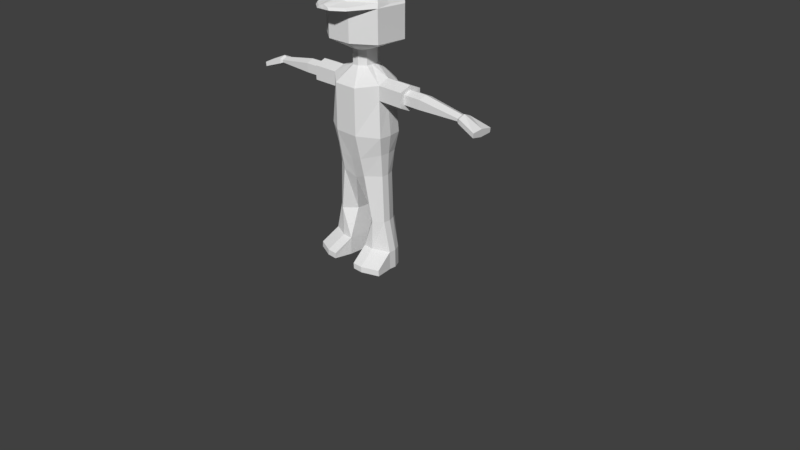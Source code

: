 # Source: person.blend  (saved by Blender 2.79.0; exported with 4.5.12 LTS)
import bpy
from mathutils import Matrix  # noqa: F401  (used for matrix-valued properties, if any)

bpy.ops.wm.read_factory_settings(use_empty=True)
scene = bpy.context.scene
scene.name = 'Scene'

# ---- collections
col_collection_1 = bpy.data.collections.new('Collection 1'); scene.collection.children.link(col_collection_1)

# ---- materials (node trees are filled in below, after node groups)
mat_material = bpy.data.materials.new('Material')
mat_material.alpha_threshold = 0.0
mat_material.use_transparent_shadow = False
mat_material.roughness = 0.5
mat_material.line_color = (0.0, 0.0, 0.0, 1.0)

# ---- material node trees

# ---- world
world_world = bpy.data.worlds.new('World'); scene.world = world_world
world_world.color = (0.05088, 0.05088, 0.05088)
world_world.use_sun_shadow = False
world_world.sun_shadow_jitter_overblur = 0.0
world_world.cycles.sampling_method = 'MANUAL'

# ---- cameras
cam_camera = bpy.data.cameras.new('Camera')
cam_camera.clip_end = 100.0
cam_camera.lens = 35.0
cam_camera.sensor_width = 32.0
cam_camera.sensor_height = 18.0
cam_camera.ortho_scale = 7.314
cam_camera.dof.focus_distance = 0.0
cam_camera.dof.aperture_fstop = 128.0

# ---- meshes
me_cube = bpy.data.meshes.new('Cube')
me_cube.from_pydata([(0.1837, 0.1317, -3.846), (0.1837, -0.1317, -3.846), (0.724, 0.3304, -3.626), (0.724, -0.3317, -3.626), (0.724, 0.3304, -2.978), (0.724, -0.3317, -2.978), (0.1837, 0.1317, -4.148), (0.1837, -0.1317, -4.148), (0.6392, 0.2372, -4.414), (0.6393, -0.2415, -4.412), (0.62, 0.2742, -5.426), (0.6928, -0.2742, -5.426), (0.571, 0.2372, -4.699), (0.6381, -0.2415, -4.701), (0.5449, 0.1568, -6.247), (0.6091, -0.1552, -6.256), (0.5824, 0.1552, -7.228), (0.6508, -0.1552, -7.228), (0.2271, 0.2402, -7.23), (0.2284, -0.06903, -7.23), (0.7302, 0.1552, -8.216), (0.816, -0.1552, -8.216), (0.2238, 0.2995, -8.219), (0.2238, -0.2995, -8.219), (0.07068, 0.2541, -3.846), (0.07068, -0.2541, -3.846), (0.2786, 0.638, -3.626), (0.2786, -0.6394, -3.626), (0.2786, -0.6394, -2.978), (0.2786, 0.638, -2.978), (0.07068, 0.2541, -4.148), (0.07068, -0.2541, -4.148), (0.2666, 0.5291, -4.485), (0.2666, -0.5291, -4.485), (0.2666, 0.5291, -5.426), (0.2666, -0.5291, -5.426), (0.2666, -0.5291, -4.712), (0.2666, 0.5291, -4.712), (0.2925, 0.2727, -6.288), (0.2925, -0.3517, -6.288), (0.4562, 0.2995, -7.229), (0.4562, -0.2995, -7.229), (0.4517, 0.2995, -8.218), (0.4517, -0.2995, -8.218), (0.215, -0.2995, -7.843), (0.8073, -0.1552, -7.841), (0.7224, 0.1552, -7.841), (0.215, 0.2995, -7.843), (0.4429, 0.2995, -7.842), (0.4429, -0.2995, -7.842), (0.571, 0.2068, -5.797), (0.6381, -0.2068, -5.797), (0.2813, -0.4286, -5.915), (0.2813, 0.4656, -5.915), (0.5225, -0.6708, -8.216), (0.2946, -0.6708, -8.217), (0.2859, -0.6708, -8.098), (0.8869, -0.5266, -8.215), (0.5138, -0.6708, -8.097), (0.8781, -0.5266, -8.096), (0.1837, -0.005015, -3.846), (0.724, -0.0133, -3.626), (0.6397, -0.01388, -4.31), (0.724, -0.0133, -2.978), (0.1837, -0.005015, -4.148), (0.6928, -0.01044, -5.426), (0.6377, -0.01388, -4.802), (0.609, -0.005125, -6.251), (0.6508, -0.00591, -7.228), (0.2277, 0.0797, -7.23), (0.816, -0.00591, -8.216), (0.2238, -0.0114, -8.219), (0.4517, -0.0114, -8.218), (0.215, -0.0114, -7.843), (0.8073, -0.00591, -7.841), (0.6381, -0.007875, -5.797), (1.225, -0.01388, -4.313), (1.225, -0.2415, -4.414), (1.225, 0.2372, -4.416), (1.224, 0.2372, -4.702), (1.224, -0.2415, -4.704), (1.223, -0.01388, -4.805), (1.225, -0.01115, -4.399), (1.225, -0.1594, -4.465), (1.225, 0.1524, -4.466), (1.224, 0.1524, -4.652), (1.224, -0.1594, -4.653), (1.223, -0.01115, -4.719), (1.621, -0.01115, -4.401), (1.614, -0.1594, -4.467), (1.614, 0.1524, -4.468), (1.595, 0.1524, -4.653), (1.595, -0.1594, -4.654), (1.589, -0.01115, -4.72), (2.516, -0.009698, -4.546), (2.511, -0.1159, -4.593), (2.511, 0.1074, -4.594), (2.498, 0.1074, -4.643), (2.498, -0.1159, -4.644), (2.493, -0.009698, -4.691), (2.572, -0.01067, -4.521), (2.566, -0.145, -4.581), (2.566, 0.1375, -4.582), (2.549, 0.1375, -4.666), (2.549, -0.145, -4.667), (2.543, -0.01067, -4.727), (2.981, -0.01312, -4.68), (2.978, -0.2187, -4.711), (2.978, 0.2136, -4.712), (2.969, 0.2136, -4.8), (2.969, -0.2187, -4.8), (2.966, -0.01312, -4.831), (0.6881, 0.3666, -2.945), (0.4468, 0.1858, -2.48), (0.6881, -0.2909, -2.887), (0.4468, -0.1866, -2.48), (0.4468, -0.007485, -2.48), (0.1015, 0.3589, -2.48), (0.1015, -0.3597, -2.48), (0.1944, -0.6319, -2.887), (0.1944, 0.7076, -2.945), (0.6881, -0.01437, -2.945), (0.1015, -0.01407, -2.29), (0.1655, -0.9809, -3.003), (0.4132, -0.8098, -3.003), (0.1186, -0.9767, -2.952), (0.3932, -0.787, -2.952), (-0.1837, 0.1317, -3.846), (-0.1837, -0.1317, -3.846), (-0.724, 0.3304, -3.626), (-0.724, -0.3317, -3.626), (0.0, 0.2541, -3.846), (0.0, -0.2541, -3.846), (0.0, 0.638, -3.626), (0.0, -0.6394, -3.626), (-0.724, 0.3304, -2.978), (-0.724, -0.3317, -2.978), (0.0, 0.638, -2.978), (0.0, -0.6394, -2.978), (-0.1837, 0.1317, -4.148), (-0.1837, -0.1317, -4.148), (0.0, 0.2541, -4.148), (0.0, -0.2541, -4.148), (-0.6392, 0.2372, -4.414), (-0.6393, -0.2415, -4.412), (0.0, 0.5291, -4.485), (0.0, -0.5291, -4.485), (-0.62, 0.2742, -5.426), (-0.6928, -0.2742, -5.426), (0.0, 0.5291, -5.426), (0.0, -0.5291, -5.426), (-0.571, 0.2372, -4.699), (0.0, 0.5291, -4.712), (0.0, -0.5291, -4.712), (-0.6381, -0.2415, -4.701), (-0.5449, 0.1568, -6.247), (-0.6091, -0.1552, -6.256), (0.0, 0.2995, -6.418), (0.0, -0.2995, -6.418), (-0.5824, 0.1552, -7.228), (-0.6508, -0.1552, -7.228), (-0.2271, 0.2402, -7.23), (-0.2284, -0.06903, -7.23), (-0.7302, 0.1552, -8.216), (-0.816, -0.1552, -8.216), (-0.2238, 0.2995, -8.219), (-0.2238, -0.2995, -8.219), (-0.07068, 0.2541, -3.846), (-0.07068, -0.2541, -3.846), (-0.2786, 0.638, -3.626), (-0.2786, -0.6394, -3.626), (-0.2786, -0.6394, -2.978), (-0.2786, 0.638, -2.978), (-0.07068, 0.2541, -4.148), (-0.07068, -0.2541, -4.148), (-0.2666, 0.5291, -4.485), (-0.2666, -0.5291, -4.485), (-0.2666, 0.5291, -5.426), (-0.2666, -0.5291, -5.426), (-0.2666, -0.5291, -4.712), (-0.2666, 0.5291, -4.712), (-0.2925, 0.2727, -6.288), (-0.2925, -0.3517, -6.288), (-0.4562, 0.2995, -7.229), (-0.4562, -0.2995, -7.229), (-0.4517, 0.2995, -8.218), (-0.4517, -0.2995, -8.218), (-0.215, -0.2995, -7.843), (-0.8073, -0.1552, -7.841), (-0.7224, 0.1552, -7.841), (-0.215, 0.2995, -7.843), (-0.4429, 0.2995, -7.842), (-0.4429, -0.2995, -7.842), (-0.571, 0.2068, -5.797), (0.0, 0.4769, -5.988), (0.0, -0.399, -5.988), (-0.6381, -0.2068, -5.797), (-0.2813, -0.4286, -5.915), (-0.2813, 0.4656, -5.915), (-0.5225, -0.6708, -8.216), (-0.2946, -0.6708, -8.217), (-0.2859, -0.6708, -8.098), (-0.8869, -0.5266, -8.215), (-0.5138, -0.6708, -8.097), (-0.8781, -0.5266, -8.096), (-0.1837, -0.005015, -3.846), (-0.724, -0.0133, -3.626), (-0.6397, -0.01388, -4.31), (-0.724, -0.0133, -2.978), (-0.1837, -0.005015, -4.148), (-0.6928, -0.01044, -5.426), (-0.6377, -0.01388, -4.802), (-0.609, -0.005125, -6.251), (0.0, -0.0114, -6.418), (-0.6508, -0.00591, -7.228), (-0.2277, 0.0797, -7.23), (-0.816, -0.00591, -8.216), (-0.2238, -0.0114, -8.219), (-0.4517, -0.0114, -8.218), (-0.215, -0.0114, -7.843), (-0.8073, -0.00591, -7.841), (-0.6381, -0.007875, -5.797), (-1.225, -0.01388, -4.313), (-1.225, -0.2415, -4.414), (-1.225, 0.2372, -4.416), (-1.224, 0.2372, -4.702), (-1.224, -0.2415, -4.704), (-1.223, -0.01388, -4.805), (-1.225, -0.01115, -4.399), (-1.225, -0.1594, -4.465), (-1.225, 0.1524, -4.466), (-1.224, 0.1524, -4.652), (-1.224, -0.1594, -4.653), (-1.223, -0.01115, -4.719), (-1.621, -0.01115, -4.401), (-1.614, -0.1594, -4.467), (-1.614, 0.1524, -4.468), (-1.595, 0.1524, -4.653), (-1.595, -0.1594, -4.654), (-1.589, -0.01115, -4.72), (-2.516, -0.009698, -4.546), (-2.511, -0.1159, -4.593), (-2.511, 0.1074, -4.594), (-2.498, 0.1074, -4.643), (-2.498, -0.1159, -4.644), (-2.493, -0.009698, -4.691), (-2.572, -0.01067, -4.521), (-2.566, -0.145, -4.581), (-2.566, 0.1375, -4.582), (-2.549, 0.1375, -4.666), (-2.549, -0.145, -4.667), (-2.543, -0.01067, -4.727), (-2.981, -0.01312, -4.68), (-2.978, -0.2187, -4.711), (-2.978, 0.2136, -4.712), (-2.969, 0.2136, -4.8), (-2.969, -0.2187, -4.8), (-2.966, -0.01312, -4.831), (-0.6881, 0.3666, -2.945), (-0.4468, 0.1858, -2.48), (-0.6881, -0.2909, -2.887), (-0.4468, -0.1866, -2.48), (-0.4468, -0.007485, -2.48), (-0.1015, 0.3589, -2.48), (0.0, 0.3589, -2.48), (-0.1015, -0.3597, -2.48), (0.0, -0.3597, -2.48), (0.0, 0.7076, -2.945), (0.0, -0.01407, -2.29), (0.0, -0.6055, -2.848), (-0.1944, -0.6319, -2.887), (-0.1944, 0.7076, -2.945), (-0.6881, -0.01437, -2.945), (-0.1015, -0.01407, -2.29), (-0.1655, -0.9809, -3.003), (0.0, -0.9809, -3.003), (-0.4132, -0.8098, -3.003), (-0.1186, -0.9767, -2.952), (0.0, -0.962, -2.911), (-0.3932, -0.787, -2.952)], [], [(60, 61, 3, 1), (25, 27, 134, 132), (29, 26, 133, 137), (26, 24, 131, 133), (25, 132, 142, 31), (27, 28, 138, 134), (61, 63, 5, 3), (31, 142, 146, 33), (60, 1, 7, 64), (24, 0, 6, 30), (37, 12, 10, 34), (64, 7, 9, 62), (30, 6, 8, 32), (53, 50, 14, 38), (36, 153, 150, 35), (66, 13, 11, 65), (8, 62, 76, 78), (33, 146, 153, 36), (32, 8, 12, 37), (39, 158, 19, 41), (52, 195, 158, 39), (75, 51, 15, 67), (43, 21, 57, 54), (67, 15, 17, 68), (213, 157, 18, 69), (38, 14, 16, 40), (72, 43, 23, 71), (74, 45, 21, 70), (73, 47, 22, 71), (48, 46, 20, 42), (47, 48, 42, 22), (70, 21, 43, 72), (157, 38, 40, 18), (21, 45, 59, 57), (51, 52, 39, 15), (15, 39, 41, 17), (145, 32, 37, 152), (9, 33, 36, 13), (13, 36, 35, 11), (194, 53, 38, 157), (141, 30, 32, 145), (152, 37, 34, 149), (131, 24, 30, 141), (7, 31, 33, 9), (28, 5, 124, 123), (3, 5, 28, 27), (1, 25, 31, 7), (4, 29, 120, 112), (119, 269, 278, 125), (2, 0, 24, 26), (4, 2, 26, 29), (1, 3, 27, 25), (17, 41, 49, 45), (18, 40, 48, 47), (40, 16, 46, 48), (69, 18, 47, 73), (68, 17, 45, 74), (41, 19, 44, 49), (149, 34, 53, 194), (11, 35, 52, 51), (65, 11, 51, 75), (35, 150, 195, 52), (34, 10, 50, 53), (58, 56, 55, 54), (59, 58, 54, 57), (45, 49, 58, 59), (49, 44, 56, 58), (44, 23, 55, 56), (23, 43, 54, 55), (10, 65, 75, 50), (16, 68, 74, 46), (19, 69, 73, 44), (5, 63, 121, 114), (20, 70, 72, 42), (44, 73, 71, 23), (46, 74, 70, 20), (42, 72, 71, 22), (158, 213, 69, 19), (14, 67, 68, 16), (50, 75, 67, 14), (13, 66, 81, 80), (12, 66, 65, 10), (6, 64, 62, 8), (0, 60, 64, 6), (2, 4, 63, 61), (63, 4, 112, 121), (0, 2, 61, 60), (29, 137, 267, 120), (77, 80, 86, 83), (78, 76, 82, 84), (62, 9, 77, 76), (66, 12, 79, 81), (12, 8, 78, 79), (9, 13, 80, 77), (85, 84, 90, 91), (87, 85, 91, 93), (76, 77, 83, 82), (80, 81, 87, 86), (81, 79, 85, 87), (79, 78, 84, 85), (88, 89, 95, 94), (89, 92, 98, 95), (84, 82, 88, 90), (83, 86, 92, 89), (82, 83, 89, 88), (86, 87, 93, 92), (96, 94, 100, 102), (97, 96, 102, 103), (92, 93, 99, 98), (93, 91, 97, 99), (91, 90, 96, 97), (90, 88, 94, 96), (104, 105, 111, 110), (100, 101, 107, 106), (95, 98, 104, 101), (94, 95, 101, 100), (98, 99, 105, 104), (99, 97, 103, 105), (106, 107, 110, 111), (108, 106, 111, 109), (105, 103, 109, 111), (103, 102, 108, 109), (102, 100, 106, 108), (101, 104, 110, 107), (121, 116, 115, 114), (119, 118, 266, 269), (122, 268, 266, 118), (117, 120, 267, 264), (113, 112, 120, 117), (116, 122, 118, 115), (114, 115, 118, 119), (113, 117, 122, 116), (117, 264, 268, 122), (112, 113, 116, 121), (275, 123, 125, 278), (123, 124, 126, 125), (5, 114, 126, 124), (114, 119, 125, 126), (138, 28, 123, 275), (205, 128, 130, 206), (168, 132, 134, 170), (172, 137, 133, 169), (169, 133, 131, 167), (168, 174, 142, 132), (170, 134, 138, 171), (206, 130, 136, 208), (174, 176, 146, 142), (205, 209, 140, 128), (167, 173, 139, 127), (180, 177, 147, 151), (209, 207, 144, 140), (173, 175, 143, 139), (198, 181, 155, 193), (179, 178, 150, 153), (211, 210, 148, 154), (143, 224, 222, 207), (176, 179, 153, 146), (175, 180, 151, 143), (182, 184, 162, 158), (197, 182, 158, 195), (221, 212, 156, 196), (186, 199, 202, 164), (212, 214, 160, 156), (213, 215, 161, 157), (181, 183, 159, 155), (218, 217, 166, 186), (220, 216, 164, 188), (219, 217, 165, 190), (191, 185, 163, 189), (190, 165, 185, 191), (216, 218, 186, 164), (157, 161, 183, 181), (164, 202, 204, 188), (196, 156, 182, 197), (156, 160, 184, 182), (145, 152, 180, 175), (144, 154, 179, 176), (154, 148, 178, 179), (194, 157, 181, 198), (141, 145, 175, 173), (152, 149, 177, 180), (131, 141, 173, 167), (140, 144, 176, 174), (171, 274, 276, 136), (130, 170, 171, 136), (128, 140, 174, 168), (135, 258, 271, 172), (270, 277, 278, 269), (129, 169, 167, 127), (135, 172, 169, 129), (128, 168, 170, 130), (160, 188, 192, 184), (161, 190, 191, 183), (183, 191, 189, 159), (215, 219, 190, 161), (214, 220, 188, 160), (184, 192, 187, 162), (149, 194, 198, 177), (148, 196, 197, 178), (210, 221, 196, 148), (178, 197, 195, 150), (177, 198, 193, 147), (203, 199, 200, 201), (204, 202, 199, 203), (188, 204, 203, 192), (192, 203, 201, 187), (187, 201, 200, 166), (166, 200, 199, 186), (147, 193, 221, 210), (159, 189, 220, 214), (162, 187, 219, 215), (136, 260, 272, 208), (163, 185, 218, 216), (187, 166, 217, 219), (189, 163, 216, 220), (185, 165, 217, 218), (158, 162, 215, 213), (155, 159, 214, 212), (193, 155, 212, 221), (154, 226, 227, 211), (151, 147, 210, 211), (139, 143, 207, 209), (127, 139, 209, 205), (129, 206, 208, 135), (208, 272, 258, 135), (127, 205, 206, 129), (172, 271, 267, 137), (223, 229, 232, 226), (224, 230, 228, 222), (207, 222, 223, 144), (211, 227, 225, 151), (151, 225, 224, 143), (144, 223, 226, 154), (231, 237, 236, 230), (233, 239, 237, 231), (222, 228, 229, 223), (226, 232, 233, 227), (227, 233, 231, 225), (225, 231, 230, 224), (234, 240, 241, 235), (235, 241, 244, 238), (230, 236, 234, 228), (229, 235, 238, 232), (228, 234, 235, 229), (232, 238, 239, 233), (242, 248, 246, 240), (243, 249, 248, 242), (238, 244, 245, 239), (239, 245, 243, 237), (237, 243, 242, 236), (236, 242, 240, 234), (250, 256, 257, 251), (246, 252, 253, 247), (241, 247, 250, 244), (240, 246, 247, 241), (244, 250, 251, 245), (245, 251, 249, 243), (252, 257, 256, 253), (254, 255, 257, 252), (251, 257, 255, 249), (249, 255, 254, 248), (248, 254, 252, 246), (247, 253, 256, 250), (272, 260, 261, 262), (270, 269, 266, 265), (273, 265, 266, 268), (263, 264, 267, 271), (259, 263, 271, 258), (262, 261, 265, 273), (260, 270, 265, 261), (259, 262, 273, 263), (263, 273, 268, 264), (258, 272, 262, 259), (275, 278, 277, 274), (274, 277, 279, 276), (136, 276, 279, 260), (260, 279, 277, 270), (138, 275, 274, 171)])
_uv = me_cube.uv_layers.new(name='UVMap')
_uv.uv.foreach_set('vector', [0.1456, 0.8301, 0.1456, 0.8368, 0.1417, 0.8368, 0.1441, 0.8301, 0.1425, 0.8287, 0.1379, 0.8312, 0.1379, 0.8278, 0.1425, 0.8278, 0.06586, 0.9022, 0.06586, 0.8819, 0.07372, 0.8817, 0.07372, 0.902, 0.1536, 0.8312, 0.1488, 0.8287, 0.1488, 0.8278, 0.1536, 0.8278, 0.1707, 0.8879, 0.1699, 0.8879, 0.1699, 0.8842, 0.1707, 0.8842, 0.6928, 0.2912, 0.6928, 0.737, 0.5019, 0.737, 0.5019, 0.2912, 0.09347, 0.8912, 0.1136, 0.8912, 0.1136, 0.9012, 0.09347, 0.9012, 0.3332, 0.8097, 0.3344, 0.8097, 0.3334, 0.8153, 0.3291, 0.8153, 0.09785, 0.8751, 0.09785, 0.8767, 0.09413, 0.8767, 0.09413, 0.8751, 0.1007, 0.8477, 0.09883, 0.8476, 0.09883, 0.8439, 0.1007, 0.8439, 0.3654, 0.8112, 0.3729, 0.8104, 0.3746, 0.8222, 0.3665, 0.8229, 0.4064, 0.8814, 0.4043, 0.8815, 0.4035, 0.8751, 0.4068, 0.8746, 0.4105, 0.883, 0.4086, 0.8813, 0.4112, 0.8748, 0.4161, 0.8808, 0.3679, 0.8309, 0.3748, 0.8284, 0.3754, 0.8358, 0.37, 0.8371, 0.3291, 0.8191, 0.3334, 0.8191, 0.3334, 0.8309, 0.3291, 0.8308, 0.4052, 0.8613, 0.4014, 0.8628, 0.4014, 0.8509, 0.4057, 0.851, 0.4112, 0.8748, 0.4068, 0.8746, 0.4068, 0.8652, 0.4112, 0.8654, 0.3291, 0.8153, 0.3334, 0.8153, 0.3334, 0.8191, 0.3291, 0.8191, 0.3651, 0.8075, 0.3725, 0.8057, 0.3729, 0.8104, 0.3654, 0.8112, 0.3293, 0.845, 0.3342, 0.8472, 0.3313, 0.8605, 0.3269, 0.8605, 0.3292, 0.8389, 0.3338, 0.8401, 0.3342, 0.8472, 0.3293, 0.845, 0.406, 0.8449, 0.4028, 0.8448, 0.4039, 0.8373, 0.4064, 0.8374, 0.1317, 0.1924, 0.1407, 0.1898, 0.1415, 0.199, 0.1324, 0.2015, 0.4064, 0.8374, 0.4039, 0.8373, 0.4046, 0.8212, 0.407, 0.8213, 0.3256, 0.8727, 0.3307, 0.8727, 0.3297, 0.8862, 0.3271, 0.8862, 0.37, 0.8371, 0.3754, 0.8358, 0.3776, 0.8519, 0.3737, 0.8522, 0.1324, 0.1855, 0.1317, 0.1924, 0.1262, 0.1918, 0.1269, 0.1849, 0.1682, 0.04077, 0.1646, 0.04062, 0.165, 0.03152, 0.1686, 0.03167, 0.04811, 0.1655, 0.05559, 0.1655, 0.05559, 0.1746, 0.04811, 0.1746, 0.1198, 0.1157, 0.1291, 0.1147, 0.1302, 0.1237, 0.1208, 0.1247, 0.1148, 0.1163, 0.1198, 0.1157, 0.1208, 0.1247, 0.1159, 0.1253, 0.1411, 0.1862, 0.1407, 0.1898, 0.1317, 0.1924, 0.1324, 0.1855, 0.3657, 0.8397, 0.37, 0.8371, 0.3737, 0.8522, 0.3707, 0.8526, 0.165, 0.03152, 0.1646, 0.04062, 0.1559, 0.03618, 0.1561, 0.03119, 0.3243, 0.8369, 0.3292, 0.8389, 0.3293, 0.845, 0.325, 0.8444, 0.325, 0.8444, 0.3293, 0.845, 0.3269, 0.8605, 0.3243, 0.8605, 0.3611, 0.8079, 0.3651, 0.8075, 0.3654, 0.8112, 0.3615, 0.8117, 0.3242, 0.814, 0.3291, 0.8153, 0.3291, 0.8191, 0.3242, 0.8188, 0.3242, 0.8188, 0.3291, 0.8191, 0.3291, 0.8308, 0.3232, 0.8308, 0.3638, 0.8326, 0.3679, 0.8309, 0.37, 0.8371, 0.3657, 0.8397, 0.4105, 0.8842, 0.4105, 0.883, 0.4161, 0.8808, 0.4161, 0.8851, 0.3615, 0.8117, 0.3654, 0.8112, 0.3665, 0.8229, 0.3626, 0.8234, 0.1015, 0.8477, 0.1007, 0.8477, 0.1007, 0.8439, 0.1015, 0.8439, 0.4043, 0.8815, 0.4024, 0.8834, 0.3991, 0.8816, 0.4035, 0.8751, 0.6256, 0.8314, 0.6245, 0.8298, 0.6262, 0.8309, 0.6268, 0.8318, 0.9981, 0.2912, 0.9981, 0.737, 0.6928, 0.737, 0.6928, 0.2912, 0.09785, 0.8767, 0.09786, 0.8782, 0.09413, 0.8782, 0.09413, 0.8767, 0.5589, 0.9355, 0.5702, 0.9356, 0.5725, 0.9363, 0.5599, 0.9362, 0.6901, 0.9032, 0.6902, 0.9043, 0.6883, 0.9044, 0.6883, 0.9038, 0.1498, 0.8368, 0.1473, 0.8301, 0.1488, 0.8287, 0.1536, 0.8312, 0.04925, 0.9021, 0.04925, 0.8818, 0.06586, 0.8819, 0.06586, 0.9022, 0.1441, 0.8301, 0.1417, 0.8368, 0.1379, 0.8312, 0.1425, 0.8287, 0.04615, 0.113, 0.04996, 0.1131, 0.05026, 0.1279, 0.04247, 0.1278, 0.1143, 0.1015, 0.1187, 0.1009, 0.1198, 0.1157, 0.1148, 0.1163, 0.1187, 0.1009, 0.1243, 0.1004, 0.1291, 0.1147, 0.1198, 0.1157, 0.0503, 0.1507, 0.05416, 0.1507, 0.05559, 0.1655, 0.04811, 0.1655, 0.1675, 0.0556, 0.1639, 0.05545, 0.1646, 0.04062, 0.1682, 0.04077, 0.04996, 0.1131, 0.05651, 0.1131, 0.05561, 0.128, 0.05026, 0.1279, 0.3626, 0.8234, 0.3665, 0.8229, 0.3679, 0.8309, 0.3638, 0.8326, 0.3232, 0.8308, 0.3291, 0.8308, 0.3292, 0.8389, 0.3243, 0.8369, 0.4057, 0.851, 0.4014, 0.8509, 0.4028, 0.8448, 0.406, 0.8449, 0.3291, 0.8308, 0.3334, 0.8309, 0.3338, 0.8401, 0.3292, 0.8389, 0.3665, 0.8229, 0.3746, 0.8222, 0.3748, 0.8284, 0.3679, 0.8309, 0.2073, 0.2103, 0.2073, 0.2157, 0.2024, 0.2155, 0.2023, 0.2101, 0.2073, 0.2024, 0.2073, 0.2103, 0.2023, 0.2101, 0.2024, 0.2023, 0.2103, 0.03119, 0.209, 0.04052, 0.2013, 0.04197, 0.2025, 0.03263, 0.209, 0.04052, 0.2103, 0.04576, 0.2025, 0.04721, 0.2013, 0.04197, 0.04119, 0.1655, 0.04119, 0.1746, 0.03226, 0.1746, 0.03226, 0.1696, 0.1262, 0.1918, 0.1317, 0.1924, 0.1324, 0.2015, 0.127, 0.201, 0.4104, 0.8512, 0.4057, 0.851, 0.406, 0.8449, 0.4095, 0.8451, 0.1714, 0.05576, 0.1675, 0.0556, 0.1682, 0.04077, 0.1721, 0.04093, 0.04673, 0.1507, 0.0503, 0.1507, 0.04811, 0.1655, 0.04119, 0.1655, 0.6029, 0.9349, 0.6029, 0.928, 0.6036, 0.9281, 0.6048, 0.934, 0.1415, 0.1824, 0.1411, 0.1862, 0.1324, 0.1855, 0.1331, 0.178, 0.04119, 0.1655, 0.04811, 0.1655, 0.04811, 0.1746, 0.04119, 0.1746, 0.1721, 0.04093, 0.1682, 0.04077, 0.1686, 0.03167, 0.1724, 0.03184, 0.1331, 0.178, 0.1324, 0.1855, 0.1269, 0.1849, 0.1277, 0.1774, 0.3209, 0.8727, 0.3256, 0.8727, 0.3271, 0.8862, 0.3247, 0.8862, 0.409, 0.8376, 0.4064, 0.8374, 0.407, 0.8213, 0.4097, 0.8214, 0.4095, 0.8451, 0.406, 0.8449, 0.4064, 0.8374, 0.409, 0.8376, 0.4259, 0.9244, 0.4222, 0.9244, 0.4222, 0.9147, 0.4259, 0.9147, 0.4093, 0.8632, 0.4052, 0.8613, 0.4057, 0.851, 0.4104, 0.8512, 0.4086, 0.8813, 0.4064, 0.8814, 0.4068, 0.8746, 0.4112, 0.8748, 0.09785, 0.8734, 0.09785, 0.8751, 0.09413, 0.8751, 0.09413, 0.8734, 0.09347, 0.8804, 0.1136, 0.8804, 0.1136, 0.8912, 0.09347, 0.8912, 0.6029, 0.928, 0.6029, 0.9207, 0.6036, 0.9199, 0.6036, 0.9281, 0.1473, 0.8301, 0.1498, 0.8368, 0.1456, 0.8368, 0.1456, 0.8301, 0.615, 0.9478, 0.615, 0.9538, 0.6135, 0.9538, 0.6135, 0.9496, 0.3327, 0.927, 0.3327, 0.9222, 0.334, 0.923, 0.334, 0.9261, 0.3405, 0.9269, 0.3364, 0.9286, 0.3365, 0.9272, 0.3391, 0.9261, 0.4068, 0.8746, 0.4035, 0.8751, 0.4035, 0.8657, 0.4068, 0.8652, 0.4222, 0.9244, 0.418, 0.9244, 0.418, 0.9147, 0.4222, 0.9147, 0.3729, 0.8104, 0.3725, 0.8057, 0.3811, 0.8047, 0.3816, 0.8094, 0.3242, 0.814, 0.3242, 0.8188, 0.3148, 0.8188, 0.3148, 0.814, 0.154, 0.87, 0.1537, 0.87, 0.1537, 0.8695, 0.1539, 0.8695, 0.1559, 0.8637, 0.1562, 0.8637, 0.1562, 0.8642, 0.1559, 0.8642, 0.3364, 0.9286, 0.3327, 0.927, 0.334, 0.9261, 0.3365, 0.9272, 0.3327, 0.9222, 0.3364, 0.9205, 0.3365, 0.9219, 0.334, 0.923, 0.3364, 0.9205, 0.3405, 0.9222, 0.3391, 0.9231, 0.3365, 0.9219, 0.3405, 0.9222, 0.3405, 0.9269, 0.3391, 0.9261, 0.3391, 0.9231, 0.1563, 0.8614, 0.1565, 0.8614, 0.1564, 0.8626, 0.1563, 0.8626, 0.1523, 0.8681, 0.1525, 0.8681, 0.1524, 0.8693, 0.1523, 0.8693, 0.1561, 0.8608, 0.1563, 0.8609, 0.1563, 0.8614, 0.1561, 0.8614, 0.1523, 0.8675, 0.1526, 0.8676, 0.1525, 0.8681, 0.1523, 0.8681, 0.1563, 0.8609, 0.1565, 0.8608, 0.1565, 0.8614, 0.1563, 0.8614, 0.1557, 0.8637, 0.1559, 0.8637, 0.1559, 0.8642, 0.1557, 0.8642, 0.199, 0.8181, 0.2003, 0.8182, 0.2004, 0.8189, 0.1987, 0.8187, 0.1332, 0.8609, 0.1327, 0.8608, 0.1325, 0.8605, 0.1334, 0.8606, 0.1557, 0.8642, 0.1559, 0.8642, 0.1559, 0.8655, 0.1558, 0.8655, 0.1559, 0.8642, 0.1562, 0.8642, 0.1561, 0.8655, 0.1559, 0.8655, 0.1539, 0.8695, 0.1537, 0.8695, 0.1537, 0.8683, 0.1538, 0.8683, 0.1561, 0.8614, 0.1563, 0.8614, 0.1563, 0.8626, 0.1561, 0.8626, 0.1315, 0.8646, 0.1317, 0.8646, 0.1317, 0.865, 0.1315, 0.865, 0.132, 0.8622, 0.1321, 0.8622, 0.1322, 0.8626, 0.1319, 0.8627, 0.1284, 0.8618, 0.1289, 0.8617, 0.1291, 0.8623, 0.1282, 0.8624, 0.2003, 0.8182, 0.2013, 0.818, 0.2017, 0.8186, 0.2004, 0.8189, 0.1966, 0.8406, 0.1978, 0.8406, 0.1978, 0.8411, 0.1963, 0.8412, 0.1978, 0.8406, 0.199, 0.8406, 0.1994, 0.8412, 0.1978, 0.8411, 0.1303, 0.8672, 0.1303, 0.867, 0.1304, 0.867, 0.1304, 0.8672, 0.1303, 0.8674, 0.1303, 0.8672, 0.1304, 0.8672, 0.1304, 0.8674, 0.1317, 0.8646, 0.1319, 0.8646, 0.1319, 0.865, 0.1317, 0.865, 0.13, 0.8667, 0.1299, 0.8667, 0.13, 0.8663, 0.1301, 0.8663, 0.1318, 0.8622, 0.132, 0.8622, 0.1319, 0.8627, 0.1317, 0.8627, 0.1288, 0.8676, 0.1289, 0.8676, 0.129, 0.8681, 0.1289, 0.8681, 0.6036, 0.9281, 0.6135, 0.928, 0.6135, 0.9319, 0.6048, 0.934, 0.684, 0.9116, 0.6816, 0.9108, 0.6816, 0.9102, 0.6837, 0.9105, 0.6704, 0.818, 0.6722, 0.8171, 0.6761, 0.8223, 0.6742, 0.8233, 0.667, 0.81, 0.6627, 0.8017, 0.6664, 0.7999, 0.6689, 0.8091, 0.563, 0.9459, 0.5599, 0.9362, 0.5725, 0.9363, 0.5712, 0.9459, 0.6642, 0.82, 0.6704, 0.818, 0.6742, 0.8233, 0.666, 0.8233, 0.6538, 0.9599, 0.6451, 0.9544, 0.6452, 0.948, 0.6539, 0.9512, 0.6623, 0.8164, 0.667, 0.81, 0.6704, 0.818, 0.6642, 0.82, 0.667, 0.81, 0.6689, 0.8091, 0.6722, 0.8171, 0.6704, 0.818, 0.6036, 0.9199, 0.6135, 0.9239, 0.6135, 0.928, 0.6036, 0.9281, 0.6725, 0.8834, 0.6725, 0.8835, 0.6724, 0.8835, 0.6724, 0.8834, 0.5881, 0.8737, 0.588, 0.8808, 0.5862, 0.88, 0.5863, 0.8721, 0.5996, 0.8336, 0.611, 0.8285, 0.6029, 0.8921, 0.5966, 0.8949, 0.6921, 0.9003, 0.6901, 0.9032, 0.6883, 0.9038, 0.6893, 0.9022, 0.6256, 0.8324, 0.6256, 0.8314, 0.6268, 0.8318, 0.6268, 0.8324, 0.1456, 0.8255, 0.1441, 0.8255, 0.1417, 0.8188, 0.1456, 0.8188, 0.1425, 0.8269, 0.1425, 0.8278, 0.1379, 0.8278, 0.1379, 0.8243, 0.08159, 0.9018, 0.07372, 0.902, 0.07372, 0.8817, 0.08159, 0.8815, 0.1536, 0.8243, 0.1536, 0.8278, 0.1488, 0.8278, 0.1488, 0.8269, 0.169, 0.8879, 0.169, 0.8842, 0.1699, 0.8842, 0.1699, 0.8879, 0.3109, 0.2912, 0.5019, 0.2912, 0.5019, 0.737, 0.3109, 0.737, 0.08484, 0.8527, 0.0849, 0.8627, 0.06474, 0.8628, 0.06468, 0.8528, 0.3355, 0.8097, 0.3376, 0.8153, 0.3334, 0.8153, 0.3344, 0.8097, 0.1326, 0.7975, 0.1364, 0.7975, 0.1364, 0.799, 0.1326, 0.799, 0.1326, 0.7942, 0.1364, 0.7942, 0.1364, 0.7958, 0.1326, 0.7958, 0.3845, 0.8637, 0.3835, 0.8519, 0.3877, 0.8516, 0.3893, 0.8635, 0.4064, 0.8873, 0.4068, 0.8952, 0.4035, 0.8958, 0.4043, 0.8874, 0.4105, 0.8853, 0.4161, 0.8894, 0.4112, 0.8954, 0.4086, 0.8872, 0.3596, 0.8319, 0.3614, 0.8381, 0.3574, 0.838, 0.356, 0.8306, 0.3376, 0.8191, 0.3376, 0.8309, 0.3334, 0.8309, 0.3334, 0.8191, 0.3933, 0.8615, 0.3924, 0.8512, 0.3967, 0.8509, 0.3971, 0.8628, 0.4112, 0.8954, 0.4112, 0.9049, 0.4068, 0.9047, 0.4068, 0.8952, 0.3376, 0.8153, 0.3376, 0.8191, 0.3334, 0.8191, 0.3334, 0.8153, 0.3849, 0.8674, 0.3845, 0.8637, 0.3893, 0.8635, 0.3897, 0.8682, 0.3387, 0.8451, 0.3415, 0.8606, 0.3387, 0.8605, 0.3342, 0.8472, 0.3382, 0.8389, 0.3387, 0.8451, 0.3342, 0.8472, 0.3338, 0.8401, 0.3918, 0.8451, 0.3911, 0.8377, 0.3935, 0.8374, 0.395, 0.8448, 0.03771, 0.1866, 0.03848, 0.1775, 0.04755, 0.1801, 0.04678, 0.1892, 0.3911, 0.8377, 0.3897, 0.8216, 0.3922, 0.8214, 0.3935, 0.8374, 0.3897, 0.9024, 0.3912, 0.889, 0.3938, 0.889, 0.3948, 0.9024, 0.3614, 0.8381, 0.3602, 0.8538, 0.3584, 0.8542, 0.3574, 0.838, 0.03843, 0.1936, 0.03298, 0.1941, 0.03226, 0.1872, 0.03771, 0.1866, 0.1409, 0.04127, 0.1401, 0.03221, 0.1437, 0.0319, 0.1445, 0.04096, 0.1421, 0.14, 0.1421, 0.1309, 0.1496, 0.1309, 0.1496, 0.14, 0.1006, 0.118, 0.1012, 0.127, 0.0948, 0.128, 0.09413, 0.1189, 0.1055, 0.1174, 0.1062, 0.1265, 0.1012, 0.127, 0.1006, 0.118, 0.04715, 0.1928, 0.03843, 0.1936, 0.03771, 0.1866, 0.04678, 0.1892, 0.3657, 0.8397, 0.364, 0.8534, 0.3602, 0.8538, 0.3614, 0.8381, 0.1437, 0.0319, 0.1526, 0.03119, 0.153, 0.03617, 0.1445, 0.04096, 0.3447, 0.8369, 0.3444, 0.8445, 0.3387, 0.8451, 0.3382, 0.8389, 0.3444, 0.8445, 0.3451, 0.8606, 0.3415, 0.8606, 0.3387, 0.8451, 0.3611, 0.8079, 0.3615, 0.8117, 0.3575, 0.8121, 0.3572, 0.8084, 0.3446, 0.8141, 0.3446, 0.8189, 0.3376, 0.8191, 0.3376, 0.8153, 0.3446, 0.8189, 0.3454, 0.8308, 0.3376, 0.8309, 0.3376, 0.8191, 0.3638, 0.8326, 0.3657, 0.8397, 0.3614, 0.8381, 0.3596, 0.8319, 0.4105, 0.8842, 0.4161, 0.8851, 0.4161, 0.8894, 0.4105, 0.8853, 0.3615, 0.8117, 0.3626, 0.8234, 0.3587, 0.8239, 0.3575, 0.8121, 0.1015, 0.8477, 0.1015, 0.8439, 0.1023, 0.8439, 0.1023, 0.8476, 0.4043, 0.8874, 0.4035, 0.8958, 0.3991, 0.8902, 0.4024, 0.8857, 0.6256, 0.8334, 0.6268, 0.8329, 0.6262, 0.8338, 0.6245, 0.8349, 0.005621, 0.2912, 0.3109, 0.2912, 0.3109, 0.737, 0.005621, 0.737, 0.1673, 0.8879, 0.1673, 0.8842, 0.169, 0.8842, 0.169, 0.8879, 0.5694, 0.8945, 0.5687, 0.8937, 0.5688, 0.8864, 0.5695, 0.8879, 0.6901, 0.9054, 0.6883, 0.9052, 0.6883, 0.9044, 0.6902, 0.9043, 0.1498, 0.8188, 0.1536, 0.8243, 0.1488, 0.8269, 0.1473, 0.8255, 0.06462, 0.8421, 0.06474, 0.8324, 0.0849, 0.8323, 0.08478, 0.8419, 0.1441, 0.8255, 0.1425, 0.8269, 0.1379, 0.8243, 0.1417, 0.8188, 0.07669, 0.1131, 0.08035, 0.128, 0.07105, 0.128, 0.07137, 0.1132, 0.1045, 0.1027, 0.1055, 0.1174, 0.1006, 0.118, 0.09888, 0.1033, 0.09888, 0.1033, 0.1006, 0.118, 0.09413, 0.1189, 0.09613, 0.1037, 0.1442, 0.1548, 0.1421, 0.14, 0.1496, 0.14, 0.1481, 0.1549, 0.1421, 0.05601, 0.1409, 0.04127, 0.1445, 0.04096, 0.1457, 0.0557, 0.07137, 0.1132, 0.07105, 0.128, 0.0657, 0.128, 0.06722, 0.1131, 0.3626, 0.8234, 0.3638, 0.8326, 0.3596, 0.8319, 0.3587, 0.8239, 0.3454, 0.8308, 0.3447, 0.8369, 0.3382, 0.8389, 0.3376, 0.8309, 0.3924, 0.8512, 0.3918, 0.8451, 0.395, 0.8448, 0.3967, 0.8509, 0.3376, 0.8309, 0.3382, 0.8389, 0.3338, 0.8401, 0.3334, 0.8309, 0.3835, 0.8519, 0.3839, 0.8438, 0.3883, 0.8454, 0.3877, 0.8516, 0.08756, 0.2065, 0.0826, 0.2066, 0.08262, 0.2013, 0.08759, 0.2011, 0.08759, 0.2158, 0.08262, 0.216, 0.0826, 0.2066, 0.08756, 0.2065, 0.0942, 0.2004, 0.1026, 0.2004, 0.1029, 0.2095, 0.09447, 0.2095, 0.09447, 0.2095, 0.1029, 0.2095, 0.101, 0.2145, 0.09262, 0.2145, 0.1352, 0.14, 0.1262, 0.1359, 0.1262, 0.1309, 0.1352, 0.1309, 0.03226, 0.1872, 0.03303, 0.1781, 0.03848, 0.1775, 0.03771, 0.1866, 0.3877, 0.8516, 0.3883, 0.8454, 0.3918, 0.8451, 0.3924, 0.8512, 0.1383, 0.05634, 0.137, 0.04161, 0.1409, 0.04127, 0.1421, 0.05601, 0.1407, 0.1548, 0.1352, 0.14, 0.1421, 0.14, 0.1442, 0.1548, 0.5695, 0.9086, 0.5676, 0.9078, 0.5688, 0.9018, 0.5694, 0.9018, 0.04755, 0.1967, 0.0392, 0.201, 0.03843, 0.1936, 0.04715, 0.1928, 0.1352, 0.14, 0.1352, 0.1309, 0.1421, 0.1309, 0.1421, 0.14, 0.137, 0.04161, 0.1362, 0.03254, 0.1401, 0.03221, 0.1409, 0.04127, 0.0392, 0.201, 0.03375, 0.2016, 0.03298, 0.1941, 0.03843, 0.1936, 0.385, 0.9024, 0.3887, 0.889, 0.3912, 0.889, 0.3897, 0.9024, 0.3885, 0.838, 0.3871, 0.8218, 0.3897, 0.8216, 0.3911, 0.8377, 0.3883, 0.8454, 0.3885, 0.838, 0.3911, 0.8377, 0.3918, 0.8451, 0.4202, 0.8519, 0.4202, 0.8616, 0.4165, 0.8616, 0.4165, 0.8519, 0.3893, 0.8635, 0.3877, 0.8516, 0.3924, 0.8512, 0.3933, 0.8615, 0.4086, 0.8872, 0.4112, 0.8954, 0.4068, 0.8952, 0.4064, 0.8873, 0.1326, 0.7958, 0.1364, 0.7958, 0.1364, 0.7975, 0.1326, 0.7975, 0.08478, 0.8419, 0.08484, 0.8527, 0.06468, 0.8528, 0.06462, 0.8421, 0.6833, 0.9488, 0.6824, 0.9489, 0.6824, 0.9409, 0.6833, 0.9416, 0.1473, 0.8255, 0.1456, 0.8255, 0.1456, 0.8188, 0.1498, 0.8188, 0.615, 0.9597, 0.6135, 0.9579, 0.6135, 0.9538, 0.615, 0.9538, 0.3728, 0.9265, 0.3714, 0.9257, 0.3714, 0.9225, 0.3728, 0.9217, 0.3649, 0.9265, 0.3663, 0.9256, 0.369, 0.9267, 0.3691, 0.9282, 0.4068, 0.8952, 0.4068, 0.9047, 0.4035, 0.9052, 0.4035, 0.8958, 0.4165, 0.8519, 0.4165, 0.8616, 0.4124, 0.8616, 0.4124, 0.8519, 0.3472, 0.9206, 0.3472, 0.9294, 0.3425, 0.9293, 0.3425, 0.9205, 0.3446, 0.8141, 0.354, 0.8142, 0.354, 0.8189, 0.3446, 0.8189, 0.1471, 0.8676, 0.147, 0.868, 0.1468, 0.868, 0.1468, 0.8675, 0.156, 0.8664, 0.156, 0.8669, 0.1557, 0.8669, 0.1557, 0.8664, 0.3691, 0.9282, 0.369, 0.9267, 0.3714, 0.9257, 0.3728, 0.9265, 0.3728, 0.9217, 0.3714, 0.9225, 0.369, 0.9215, 0.3691, 0.92, 0.3691, 0.92, 0.369, 0.9215, 0.3663, 0.9226, 0.3649, 0.9217, 0.3649, 0.9217, 0.3663, 0.9226, 0.3663, 0.9256, 0.3649, 0.9265, 0.1554, 0.8614, 0.1554, 0.8627, 0.1553, 0.8627, 0.1552, 0.8614, 0.1564, 0.8656, 0.1565, 0.8643, 0.1566, 0.8644, 0.1567, 0.8656, 0.1557, 0.8608, 0.1557, 0.8614, 0.1554, 0.8614, 0.1555, 0.8608, 0.1565, 0.8661, 0.1564, 0.8656, 0.1567, 0.8656, 0.1567, 0.8661, 0.1555, 0.8608, 0.1554, 0.8614, 0.1552, 0.8614, 0.1553, 0.8608, 0.1562, 0.8664, 0.1562, 0.8669, 0.156, 0.8669, 0.156, 0.8664, 0.1951, 0.8188, 0.1954, 0.8193, 0.1937, 0.8192, 0.1938, 0.8187, 0.1286, 0.8687, 0.1288, 0.8694, 0.1279, 0.8694, 0.1281, 0.8688, 0.1562, 0.8669, 0.1561, 0.8682, 0.156, 0.8681, 0.156, 0.8669, 0.156, 0.8669, 0.156, 0.8681, 0.1558, 0.8682, 0.1557, 0.8669, 0.147, 0.868, 0.1469, 0.8692, 0.1468, 0.8692, 0.1468, 0.868, 0.1557, 0.8614, 0.1556, 0.8627, 0.1554, 0.8627, 0.1554, 0.8614, 0.1319, 0.8667, 0.132, 0.8672, 0.1317, 0.8672, 0.1317, 0.8667, 0.1313, 0.8623, 0.1313, 0.8628, 0.1311, 0.8628, 0.1311, 0.8623, 0.202, 0.8316, 0.2018, 0.8311, 0.2027, 0.8312, 0.2025, 0.8317, 0.1938, 0.8187, 0.1937, 0.8192, 0.1924, 0.8193, 0.1928, 0.8188, 0.1991, 0.8609, 0.1994, 0.8614, 0.1979, 0.8614, 0.1979, 0.8608, 0.1979, 0.8608, 0.1979, 0.8614, 0.1963, 0.8614, 0.1966, 0.8609, 0.1303, 0.8666, 0.1304, 0.8666, 0.1304, 0.8668, 0.1303, 0.8668, 0.1303, 0.8663, 0.1304, 0.8663, 0.1304, 0.8666, 0.1303, 0.8666, 0.1317, 0.8667, 0.1317, 0.8672, 0.1315, 0.8672, 0.1316, 0.8667, 0.1245, 0.8675, 0.1246, 0.868, 0.1245, 0.868, 0.1244, 0.8675, 0.1315, 0.8623, 0.1315, 0.8628, 0.1313, 0.8628, 0.1313, 0.8623, 0.1321, 0.8635, 0.1322, 0.8631, 0.1323, 0.8631, 0.1322, 0.8635, 0.5688, 0.9018, 0.5676, 0.9078, 0.5589, 0.9056, 0.5589, 0.9018, 0.684, 0.9094, 0.6837, 0.9105, 0.6816, 0.9102, 0.6816, 0.9096, 0.6741, 0.8162, 0.678, 0.8214, 0.6761, 0.8223, 0.6722, 0.8171, 0.6708, 0.8082, 0.6689, 0.8091, 0.6664, 0.7999, 0.67, 0.7981, 0.679, 0.8082, 0.6708, 0.8082, 0.67, 0.7981, 0.6826, 0.7998, 0.6809, 0.8117, 0.6827, 0.815, 0.678, 0.8214, 0.6741, 0.8162, 0.6839, 0.9062, 0.684, 0.9094, 0.6816, 0.9096, 0.6816, 0.9074, 0.679, 0.8082, 0.6809, 0.8117, 0.6741, 0.8162, 0.6708, 0.8082, 0.6708, 0.8082, 0.6741, 0.8162, 0.6722, 0.8171, 0.6689, 0.8091, 0.5687, 0.8937, 0.5688, 0.9018, 0.5589, 0.9018, 0.5589, 0.8976, 0.6117, 0.8473, 0.6114, 0.8473, 0.6115, 0.8469, 0.6117, 0.8467, 0.5881, 0.8626, 0.5863, 0.8642, 0.5862, 0.8535, 0.588, 0.853, 0.5623, 0.8324, 0.5634, 0.8489, 0.5616, 0.8481, 0.5592, 0.831, 0.6921, 0.9081, 0.6893, 0.9067, 0.6883, 0.9052, 0.6901, 0.9054, 0.6256, 0.8324, 0.6268, 0.8324, 0.6268, 0.8329, 0.6256, 0.8334])
me_cube.materials.append(mat_material)
me_cube.use_remesh_preserve_volume = False
me_cube.use_remesh_preserve_attributes = False
me_cube.use_mirror_vertex_groups = False
me_cube.update()

# ---- objects
ob_cube = bpy.data.objects.new('Cube', me_cube)
ob_camera = bpy.data.objects.new('Camera', cam_camera)

# ---- transforms, parenting, visibility, modifiers, constraints
ob_cube.location = (0.0, 0.0, 5.066)
ob_cube.scale = (0.6122, 0.6122, 0.6144)
ob_cube.lock_rotations_4d = False
ob_cube.empty_display_type = 'ARROWS'
ob_cube.lineart.crease_threshold = 0.0
ob_camera.location = (7.481, -6.508, 5.344)
ob_camera.rotation_euler = (1.109, 0.0, 0.8149)
ob_camera.lock_rotations_4d = False
ob_camera.empty_display_type = 'ARROWS'
ob_camera.color = (0.0, 0.0, 0.0, 0.0)
ob_camera.display_type = 'WIRE'
ob_camera.lineart.crease_threshold = 0.0

# ---- collection membership
col_collection_1.objects.link(ob_cube)
col_collection_1.objects.link(ob_camera)

# ---- scene / render settings (as saved in the file)
scene.camera = ob_camera
scene.frame_start = 1; scene.frame_end = 250; scene.frame_set(1)
scene.render.engine = 'BLENDER_EEVEE_NEXT'
scene.render.resolution_percentage = 50
scene.render.dither_intensity = 0.0
scene.cycles.use_denoising = False
scene.cycles.samples = 128
scene.cycles.sampling_pattern = 'TABULATED_SOBOL'
scene.cycles.use_adaptive_sampling = False
scene.cycles.use_light_tree = False
scene.cycles.blur_glossy = 0.0
scene.cycles.sample_clamp_indirect = 0.0
scene.view_settings.view_transform = 'Standard'
bpy.context.view_layer.update()

# ---- added for rendering (the .blend has no usable light): sun
light_auto_sun = bpy.data.lights.new('AutoSun', 'SUN')
light_auto_sun.energy = 3.0
light_auto_sun.angle = 0.0523599
ob_auto_sun = bpy.data.objects.new('AutoSun', light_auto_sun)
scene.collection.objects.link(ob_auto_sun)
ob_auto_sun.rotation_euler = (0.872665, 0.174533, 0.523599)
bpy.context.view_layer.update()
